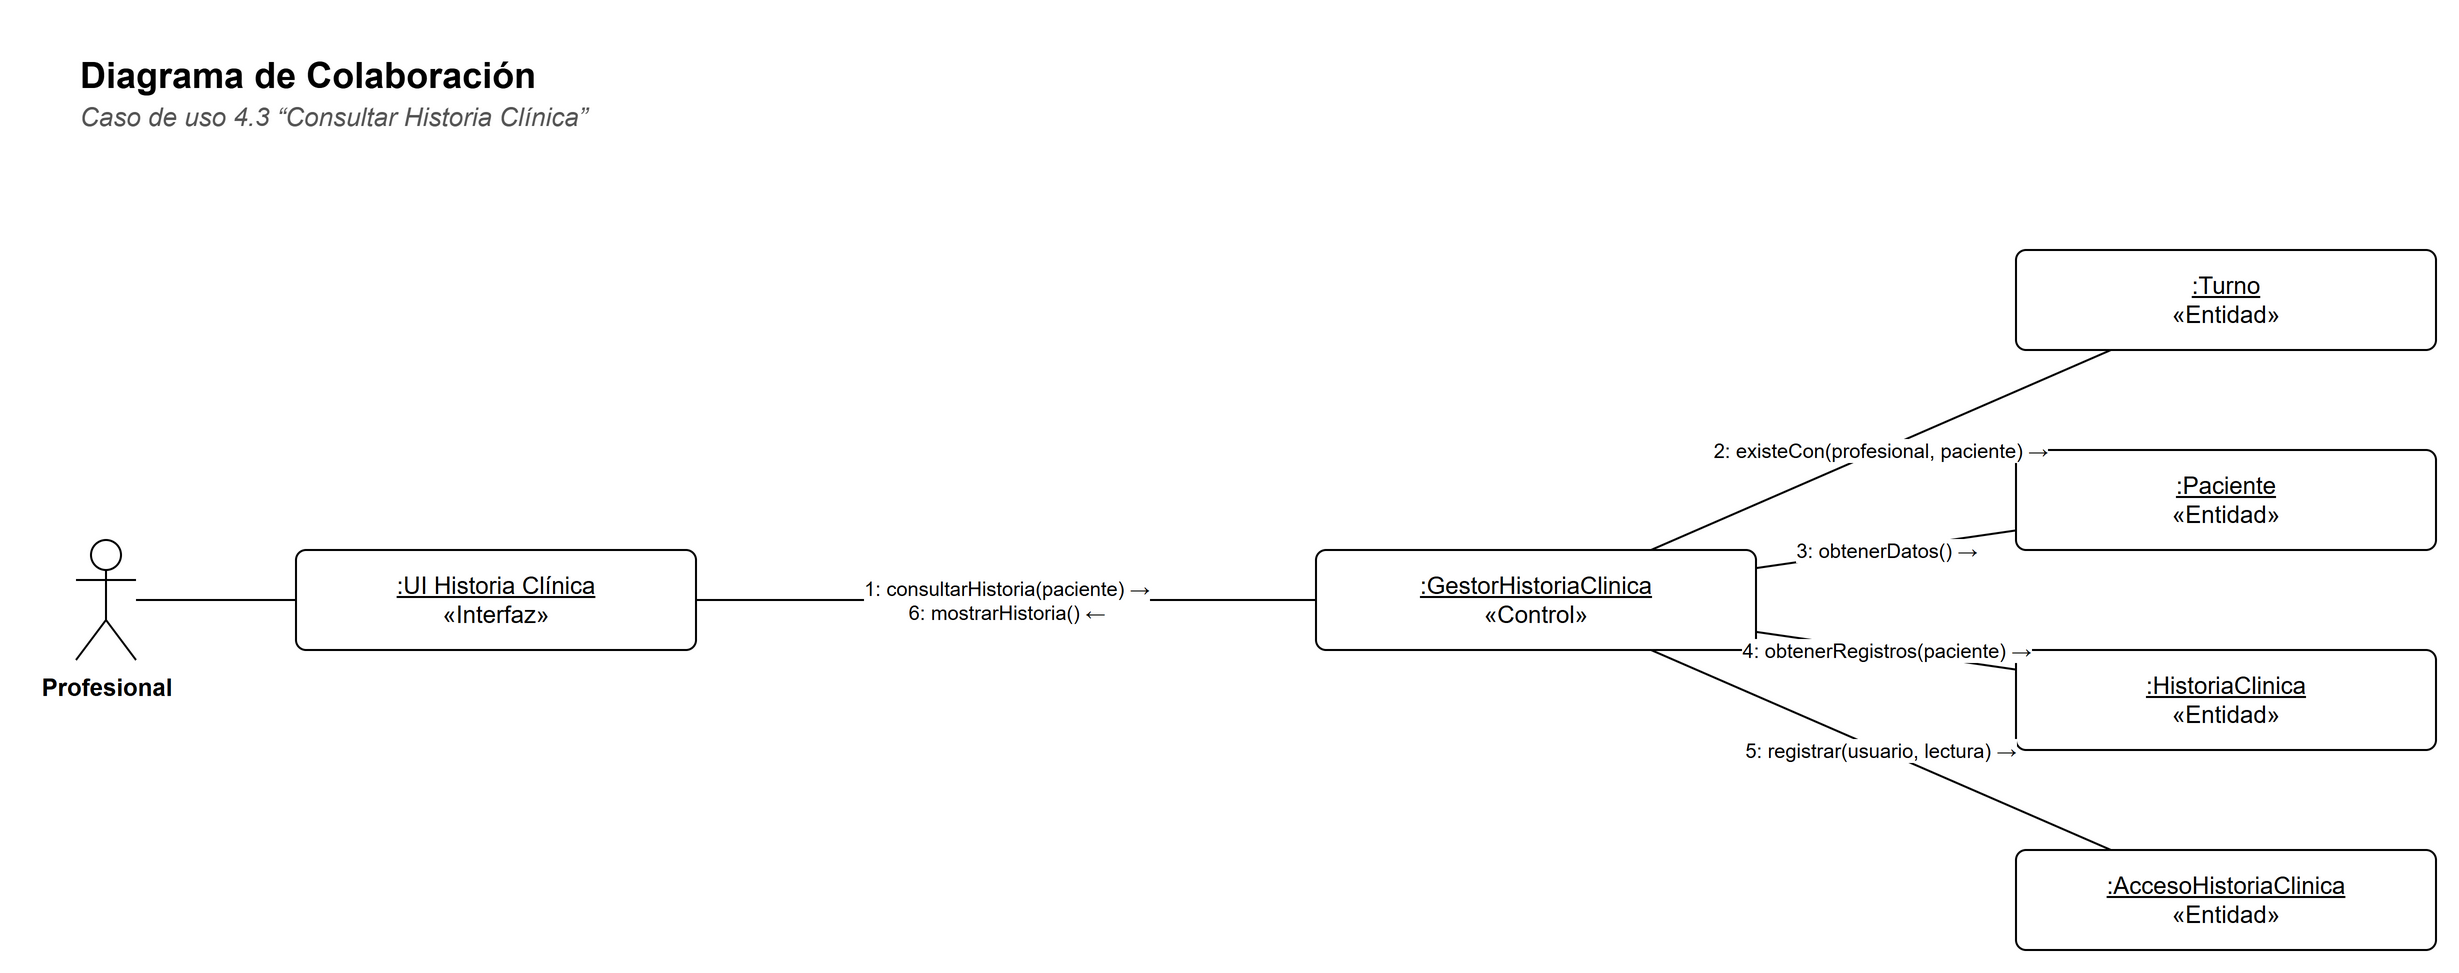

The diagram above was exported from draw.io. Its source (the exported page's mxGraphModel, read from the mxfile embedded in the PNG):
<mxGraphModel dx="1400" dy="900" grid="1" gridSize="10" guides="1" tooltips="1" connect="1" arrows="1" fold="1" page="1" pageScale="1" pageWidth="1230" pageHeight="530" background="#FFFFFF" math="0" shadow="0">
  <root>
    <mxCell id="0" />
    <mxCell id="1" parent="0" />
    <mxCell id="c3" value="&lt;b&gt;Diagrama de Colaboración&lt;/b&gt;" style="text;html=1;strokeColor=none;fillColor=none;align=left;verticalAlign=top;whiteSpace=wrap;fontFamily=Helvetica;fontSize=18;" vertex="1" parent="1">
      <mxGeometry x="30" y="30" width="900" height="26" as="geometry" />
    </mxCell>
    <mxCell id="c4" value="&lt;i&gt;Caso de uso 4.3 “Consultar Historia Clínica”&lt;/i&gt;" style="text;html=1;strokeColor=none;fillColor=none;align=left;verticalAlign=top;whiteSpace=wrap;fontFamily=Helvetica;fontSize=13;fontColor=#555555;" vertex="1" parent="1">
      <mxGeometry x="30" y="54" width="900" height="20" as="geometry" />
    </mxCell>
    <mxCell id="c5" value="Profesional" style="shape=umlActor;verticalLabelPosition=bottom;verticalAlign=top;html=1;outlineConnect=0;fillColor=#FFFFFF;strokeColor=#000000;fontFamily=Helvetica;fontSize=12;fontStyle=1;" vertex="1" parent="1">
      <mxGeometry x="30" y="280.0" width="30" height="60" as="geometry" />
    </mxCell>
    <mxCell id="c6" value="&lt;u&gt;:UI Historia Clínica&lt;/u&gt;&lt;br&gt;«Interfaz»" style="rounded=0;whiteSpace=wrap;html=1;fillColor=#FFFFFF;strokeColor=#000000;fontFamily=Helvetica;fontSize=12;rounded=1;arcSize=10;" vertex="1" parent="1">
      <mxGeometry x="140" y="285.0" width="200" height="50" as="geometry" />
    </mxCell>
    <mxCell id="c7" value="&lt;u&gt;:GestorHistoriaClinica&lt;/u&gt;&lt;br&gt;«Control»" style="rounded=0;whiteSpace=wrap;html=1;fillColor=#FFFFFF;strokeColor=#000000;fontFamily=Helvetica;fontSize=12;rounded=1;arcSize=10;" vertex="1" parent="1">
      <mxGeometry x="650" y="285.0" width="220" height="50" as="geometry" />
    </mxCell>
    <mxCell id="c8" value="&lt;u&gt;:Turno&lt;/u&gt;&lt;br&gt;«Entidad»" style="rounded=0;whiteSpace=wrap;html=1;fillColor=#FFFFFF;strokeColor=#000000;fontFamily=Helvetica;fontSize=12;rounded=1;arcSize=10;" vertex="1" parent="1">
      <mxGeometry x="1000" y="135.0" width="210" height="50" as="geometry" />
    </mxCell>
    <mxCell id="c9" value="&lt;u&gt;:Paciente&lt;/u&gt;&lt;br&gt;«Entidad»" style="rounded=0;whiteSpace=wrap;html=1;fillColor=#FFFFFF;strokeColor=#000000;fontFamily=Helvetica;fontSize=12;rounded=1;arcSize=10;" vertex="1" parent="1">
      <mxGeometry x="1000" y="235.0" width="210" height="50" as="geometry" />
    </mxCell>
    <mxCell id="c10" value="&lt;u&gt;:HistoriaClinica&lt;/u&gt;&lt;br&gt;«Entidad»" style="rounded=0;whiteSpace=wrap;html=1;fillColor=#FFFFFF;strokeColor=#000000;fontFamily=Helvetica;fontSize=12;rounded=1;arcSize=10;" vertex="1" parent="1">
      <mxGeometry x="1000" y="335.0" width="210" height="50" as="geometry" />
    </mxCell>
    <mxCell id="c11" value="&lt;u&gt;:AccesoHistoriaClinica&lt;/u&gt;&lt;br&gt;«Entidad»" style="rounded=0;whiteSpace=wrap;html=1;fillColor=#FFFFFF;strokeColor=#000000;fontFamily=Helvetica;fontSize=12;rounded=1;arcSize=10;" vertex="1" parent="1">
      <mxGeometry x="1000" y="435.0" width="210" height="50" as="geometry" />
    </mxCell>
    <mxCell id="c12" value="" style="edgeStyle=none;html=1;endArrow=none;endFill=0;strokeColor=#000000;fontFamily=Helvetica;fontSize=11;labelBackgroundColor=#FFFFFF;" edge="1" parent="1" source="c5" target="c6">
      <mxGeometry relative="1" as="geometry" />
    </mxCell>
    <mxCell id="c13" value="1: consultarHistoria(paciente) →&lt;br&gt;6: mostrarHistoria() ←" style="edgeStyle=none;html=1;endArrow=none;endFill=0;strokeColor=#000000;fontFamily=Helvetica;fontSize=11;labelBackgroundColor=#FFFFFF;fontSize=10;" edge="1" parent="1" source="c7" target="c6">
      <mxGeometry relative="1" as="geometry" />
    </mxCell>
    <mxCell id="c14" value="2: existeCon(profesional, paciente) →" style="edgeStyle=none;html=1;endArrow=none;endFill=0;strokeColor=#000000;fontFamily=Helvetica;fontSize=11;labelBackgroundColor=#FFFFFF;fontSize=10;" edge="1" parent="1" source="c8" target="c7">
      <mxGeometry relative="1" as="geometry" />
    </mxCell>
    <mxCell id="c15" value="3: obtenerDatos() →" style="edgeStyle=none;html=1;endArrow=none;endFill=0;strokeColor=#000000;fontFamily=Helvetica;fontSize=11;labelBackgroundColor=#FFFFFF;fontSize=10;" edge="1" parent="1" source="c9" target="c7">
      <mxGeometry relative="1" as="geometry" />
    </mxCell>
    <mxCell id="c16" value="4: obtenerRegistros(paciente) →" style="edgeStyle=none;html=1;endArrow=none;endFill=0;strokeColor=#000000;fontFamily=Helvetica;fontSize=11;labelBackgroundColor=#FFFFFF;fontSize=10;" edge="1" parent="1" source="c10" target="c7">
      <mxGeometry relative="1" as="geometry" />
    </mxCell>
    <mxCell id="c17" value="5: registrar(usuario, lectura) →" style="edgeStyle=none;html=1;endArrow=none;endFill=0;strokeColor=#000000;fontFamily=Helvetica;fontSize=11;labelBackgroundColor=#FFFFFF;fontSize=10;" edge="1" parent="1" source="c11" target="c7">
      <mxGeometry relative="1" as="geometry" />
    </mxCell>
  </root>
</mxGraphModel>